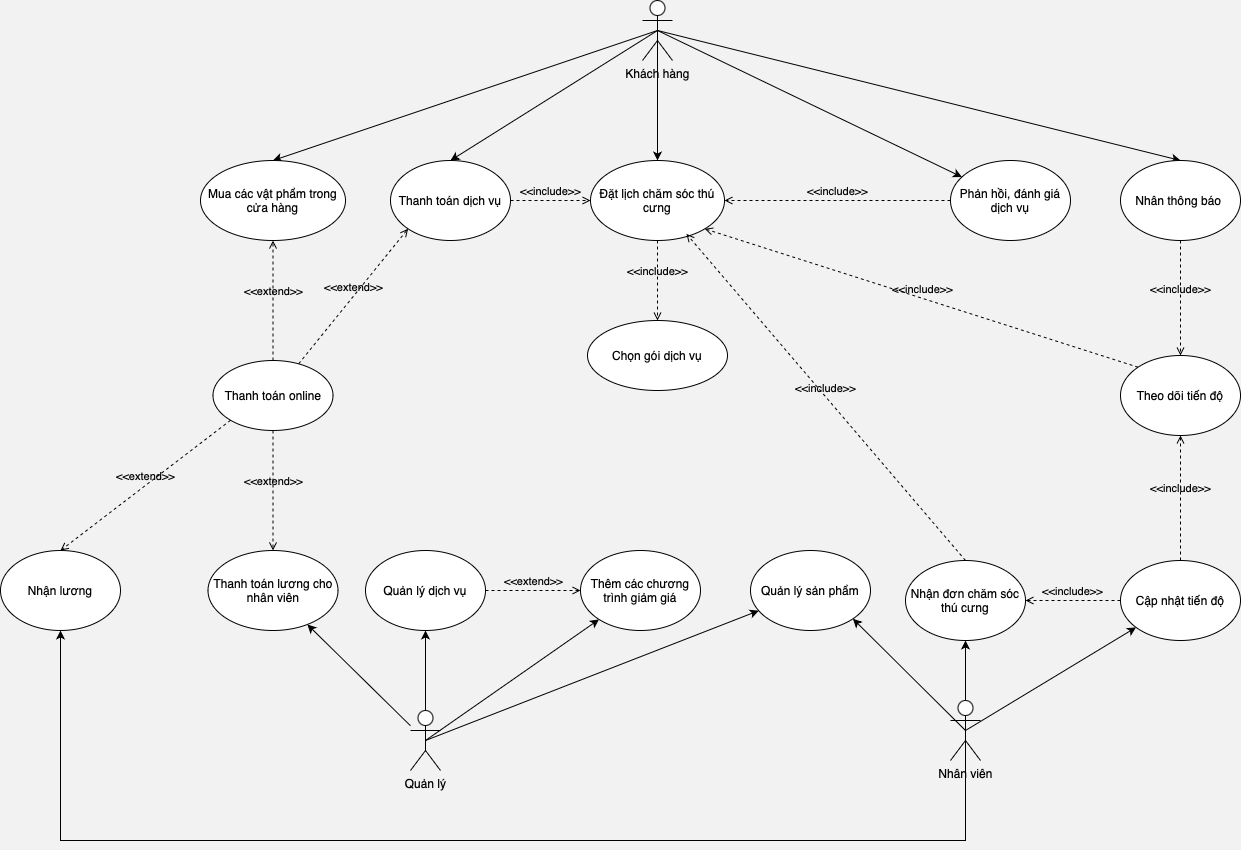

The diagram above was exported from draw.io. Its source (the exported page's mxGraphModel, read from the mxfile embedded in the PNG):
<mxGraphModel dx="1859" dy="2064" grid="1" gridSize="10" guides="1" tooltips="1" connect="1" arrows="1" fold="1" page="1" pageScale="1" pageWidth="827" pageHeight="1169" background="#F2F2F2" math="0" shadow="0">
  <root>
    <mxCell id="0" />
    <mxCell id="1" parent="0" />
    <mxCell id="zzwKe_m0Knqh_6ffZUZ3-10" value="" style="rounded=0;orthogonalLoop=1;jettySize=auto;html=1;entryX=0.5;entryY=0;entryDx=0;entryDy=0;exitX=0.5;exitY=0.5;exitDx=0;exitDy=0;exitPerimeter=0;" parent="1" source="vxex-HyFdPmQzXg7TvSN-1" target="zzwKe_m0Knqh_6ffZUZ3-9" edge="1">
      <mxGeometry relative="1" as="geometry" />
    </mxCell>
    <mxCell id="zzwKe_m0Knqh_6ffZUZ3-12" value="" style="rounded=0;orthogonalLoop=1;jettySize=auto;html=1;entryX=0.5;entryY=0;entryDx=0;entryDy=0;exitX=0.5;exitY=0.5;exitDx=0;exitDy=0;exitPerimeter=0;" parent="1" source="vxex-HyFdPmQzXg7TvSN-1" target="zzwKe_m0Knqh_6ffZUZ3-11" edge="1">
      <mxGeometry relative="1" as="geometry" />
    </mxCell>
    <mxCell id="zzwKe_m0Knqh_6ffZUZ3-17" style="rounded=0;orthogonalLoop=1;jettySize=auto;html=1;exitX=0.5;exitY=0.5;exitDx=0;exitDy=0;exitPerimeter=0;entryX=0.5;entryY=0;entryDx=0;entryDy=0;" parent="1" source="vxex-HyFdPmQzXg7TvSN-1" target="zzwKe_m0Knqh_6ffZUZ3-18" edge="1">
      <mxGeometry relative="1" as="geometry">
        <mxPoint x="420" y="310" as="targetPoint" />
      </mxGeometry>
    </mxCell>
    <mxCell id="zzwKe_m0Knqh_6ffZUZ3-47" style="rounded=0;orthogonalLoop=1;jettySize=auto;html=1;exitX=0.5;exitY=0.5;exitDx=0;exitDy=0;exitPerimeter=0;entryX=0.5;entryY=0;entryDx=0;entryDy=0;" parent="1" source="vxex-HyFdPmQzXg7TvSN-1" target="vxex-HyFdPmQzXg7TvSN-12" edge="1">
      <mxGeometry relative="1" as="geometry" />
    </mxCell>
    <mxCell id="zzwKe_m0Knqh_6ffZUZ3-55" style="rounded=0;orthogonalLoop=1;jettySize=auto;html=1;exitX=0.5;exitY=0.5;exitDx=0;exitDy=0;exitPerimeter=0;" parent="1" source="vxex-HyFdPmQzXg7TvSN-1" target="zzwKe_m0Knqh_6ffZUZ3-35" edge="1">
      <mxGeometry relative="1" as="geometry" />
    </mxCell>
    <mxCell id="vxex-HyFdPmQzXg7TvSN-1" value="Khách hàng" style="shape=umlActor;verticalLabelPosition=bottom;verticalAlign=top;html=1;outlineConnect=0;" parent="1" vertex="1">
      <mxGeometry x="232" y="-20" width="30" height="60" as="geometry" />
    </mxCell>
    <mxCell id="zzwKe_m0Knqh_6ffZUZ3-64" style="rounded=0;orthogonalLoop=1;jettySize=auto;html=1;exitX=0.5;exitY=0.5;exitDx=0;exitDy=0;exitPerimeter=0;entryX=1;entryY=1;entryDx=0;entryDy=0;" parent="1" source="vxex-HyFdPmQzXg7TvSN-8" target="zzwKe_m0Knqh_6ffZUZ3-59" edge="1">
      <mxGeometry relative="1" as="geometry" />
    </mxCell>
    <mxCell id="zzwKe_m0Knqh_6ffZUZ3-65" style="rounded=0;orthogonalLoop=1;jettySize=auto;html=1;exitX=0.5;exitY=0.5;exitDx=0;exitDy=0;exitPerimeter=0;" parent="1" source="vxex-HyFdPmQzXg7TvSN-8" target="zzwKe_m0Knqh_6ffZUZ3-66" edge="1">
      <mxGeometry relative="1" as="geometry">
        <mxPoint x="700" y="610" as="targetPoint" />
      </mxGeometry>
    </mxCell>
    <mxCell id="zzwKe_m0Knqh_6ffZUZ3-69" style="rounded=0;orthogonalLoop=1;jettySize=auto;html=1;exitX=0.5;exitY=0.5;exitDx=0;exitDy=0;exitPerimeter=0;" parent="1" source="vxex-HyFdPmQzXg7TvSN-8" target="zzwKe_m0Knqh_6ffZUZ3-70" edge="1">
      <mxGeometry relative="1" as="geometry">
        <mxPoint x="760" y="640" as="targetPoint" />
      </mxGeometry>
    </mxCell>
    <mxCell id="DUcdvajf9uyUia83Muo0-17" style="edgeStyle=orthogonalEdgeStyle;rounded=0;orthogonalLoop=1;jettySize=auto;html=1;exitX=0.5;exitY=0.5;exitDx=0;exitDy=0;exitPerimeter=0;entryX=0.5;entryY=1;entryDx=0;entryDy=0;" edge="1" parent="1" source="vxex-HyFdPmQzXg7TvSN-8" target="DUcdvajf9uyUia83Muo0-16">
      <mxGeometry relative="1" as="geometry">
        <mxPoint x="-330" y="620" as="targetPoint" />
        <Array as="points">
          <mxPoint x="555" y="820" />
          <mxPoint x="-350" y="820" />
        </Array>
      </mxGeometry>
    </mxCell>
    <mxCell id="vxex-HyFdPmQzXg7TvSN-8" value="Nhân viên" style="shape=umlActor;verticalLabelPosition=bottom;verticalAlign=top;html=1;outlineConnect=0;" parent="1" vertex="1">
      <mxGeometry x="540" y="680" width="30" height="60" as="geometry" />
    </mxCell>
    <mxCell id="zzwKe_m0Knqh_6ffZUZ3-26" value="" style="rounded=0;orthogonalLoop=1;jettySize=auto;html=1;" parent="1" source="vxex-HyFdPmQzXg7TvSN-10" target="zzwKe_m0Knqh_6ffZUZ3-25" edge="1">
      <mxGeometry relative="1" as="geometry" />
    </mxCell>
    <mxCell id="zzwKe_m0Knqh_6ffZUZ3-56" style="rounded=0;orthogonalLoop=1;jettySize=auto;html=1;exitX=0.5;exitY=0.5;exitDx=0;exitDy=0;exitPerimeter=0;" parent="1" source="vxex-HyFdPmQzXg7TvSN-10" target="zzwKe_m0Knqh_6ffZUZ3-57" edge="1">
      <mxGeometry relative="1" as="geometry">
        <mxPoint x="-50.00000000000023" y="600" as="targetPoint" />
      </mxGeometry>
    </mxCell>
    <mxCell id="zzwKe_m0Knqh_6ffZUZ3-58" style="rounded=0;orthogonalLoop=1;jettySize=auto;html=1;exitX=0.5;exitY=0.5;exitDx=0;exitDy=0;exitPerimeter=0;" parent="1" source="vxex-HyFdPmQzXg7TvSN-10" target="zzwKe_m0Knqh_6ffZUZ3-59" edge="1">
      <mxGeometry relative="1" as="geometry">
        <mxPoint x="400" y="630" as="targetPoint" />
      </mxGeometry>
    </mxCell>
    <mxCell id="DUcdvajf9uyUia83Muo0-4" style="rounded=0;orthogonalLoop=1;jettySize=auto;html=1;exitX=0.5;exitY=0.5;exitDx=0;exitDy=0;exitPerimeter=0;" edge="1" parent="1" source="vxex-HyFdPmQzXg7TvSN-10" target="DUcdvajf9uyUia83Muo0-5">
      <mxGeometry relative="1" as="geometry">
        <mxPoint x="279.9999999999998" y="610" as="targetPoint" />
      </mxGeometry>
    </mxCell>
    <mxCell id="vxex-HyFdPmQzXg7TvSN-10" value="Quản lý" style="shape=umlActor;verticalLabelPosition=bottom;verticalAlign=top;html=1;outlineConnect=0;" parent="1" vertex="1">
      <mxGeometry y="690" width="30" height="60" as="geometry" />
    </mxCell>
    <mxCell id="vxex-HyFdPmQzXg7TvSN-12" value="Đặt lịch chăm sóc thú cưng" style="ellipse;whiteSpace=wrap;html=1;verticalAlign=middle;" parent="1" vertex="1">
      <mxGeometry x="180" y="140" width="134" height="80" as="geometry" />
    </mxCell>
    <mxCell id="vxex-HyFdPmQzXg7TvSN-14" value="Chọn gói dịch vụ" style="ellipse;whiteSpace=wrap;html=1;verticalAlign=middle;" parent="1" vertex="1">
      <mxGeometry x="177" y="300" width="140" height="70" as="geometry" />
    </mxCell>
    <mxCell id="vxex-HyFdPmQzXg7TvSN-17" value="&amp;lt;&amp;lt;include&amp;gt;&amp;gt;" style="html=1;verticalAlign=bottom;labelBackgroundColor=none;endArrow=open;endFill=0;dashed=1;rounded=0;exitX=0.5;exitY=1;exitDx=0;exitDy=0;entryX=0.5;entryY=0;entryDx=0;entryDy=0;" parent="1" source="vxex-HyFdPmQzXg7TvSN-12" target="vxex-HyFdPmQzXg7TvSN-14" edge="1">
      <mxGeometry width="160" relative="1" as="geometry">
        <mxPoint x="488" y="280" as="sourcePoint" />
        <mxPoint x="440" y="280.0000000000002" as="targetPoint" />
      </mxGeometry>
    </mxCell>
    <mxCell id="zzwKe_m0Knqh_6ffZUZ3-3" value="Theo dõi tiến độ" style="ellipse;whiteSpace=wrap;html=1;" parent="1" vertex="1">
      <mxGeometry x="710" y="335" width="120" height="80" as="geometry" />
    </mxCell>
    <mxCell id="zzwKe_m0Knqh_6ffZUZ3-9" value="Nhân thông báo&amp;nbsp;" style="ellipse;whiteSpace=wrap;html=1;verticalAlign=middle;" parent="1" vertex="1">
      <mxGeometry x="710" y="140" width="120" height="80" as="geometry" />
    </mxCell>
    <mxCell id="zzwKe_m0Knqh_6ffZUZ3-11" value="Mua các vật phẩm trong cửa hàng" style="ellipse;whiteSpace=wrap;html=1;verticalAlign=middle;" parent="1" vertex="1">
      <mxGeometry x="-210" y="140" width="145" height="80" as="geometry" />
    </mxCell>
    <mxCell id="zzwKe_m0Knqh_6ffZUZ3-18" value="Thanh toán dịch vụ" style="ellipse;whiteSpace=wrap;html=1;" parent="1" vertex="1">
      <mxGeometry x="-20" y="140" width="120" height="80" as="geometry" />
    </mxCell>
    <mxCell id="zzwKe_m0Knqh_6ffZUZ3-20" value="Thanh toán online" style="ellipse;whiteSpace=wrap;html=1;" parent="1" vertex="1">
      <mxGeometry x="-197.5" y="340" width="120" height="70" as="geometry" />
    </mxCell>
    <mxCell id="zzwKe_m0Knqh_6ffZUZ3-23" value="&amp;lt;&amp;lt;extend&amp;gt;&amp;gt;" style="html=1;verticalAlign=bottom;labelBackgroundColor=none;endArrow=open;endFill=0;dashed=1;rounded=0;entryX=0;entryY=1;entryDx=0;entryDy=0;" parent="1" source="zzwKe_m0Knqh_6ffZUZ3-20" target="zzwKe_m0Knqh_6ffZUZ3-18" edge="1">
      <mxGeometry width="160" relative="1" as="geometry">
        <mxPoint x="100" y="490" as="sourcePoint" />
        <mxPoint x="260" y="490" as="targetPoint" />
      </mxGeometry>
    </mxCell>
    <mxCell id="zzwKe_m0Knqh_6ffZUZ3-24" value="&amp;lt;&amp;lt;extend&amp;gt;&amp;gt;" style="html=1;verticalAlign=bottom;labelBackgroundColor=none;endArrow=open;endFill=0;dashed=1;rounded=0;entryX=0.5;entryY=1;entryDx=0;entryDy=0;exitX=0.5;exitY=0;exitDx=0;exitDy=0;" parent="1" source="zzwKe_m0Knqh_6ffZUZ3-20" target="zzwKe_m0Knqh_6ffZUZ3-11" edge="1">
      <mxGeometry width="160" relative="1" as="geometry">
        <mxPoint x="449" y="505" as="sourcePoint" />
        <mxPoint x="359" y="375" as="targetPoint" />
      </mxGeometry>
    </mxCell>
    <mxCell id="zzwKe_m0Knqh_6ffZUZ3-25" value="Thanh toán lương cho nhân viên" style="ellipse;whiteSpace=wrap;html=1;verticalAlign=middle;" parent="1" vertex="1">
      <mxGeometry x="-202.5" y="530" width="130" height="80" as="geometry" />
    </mxCell>
    <mxCell id="zzwKe_m0Knqh_6ffZUZ3-27" value="&amp;lt;&amp;lt;extend&amp;gt;&amp;gt;" style="html=1;verticalAlign=bottom;labelBackgroundColor=none;endArrow=open;endFill=0;dashed=1;rounded=0;entryX=0.5;entryY=0;entryDx=0;entryDy=0;exitX=0.5;exitY=1;exitDx=0;exitDy=0;" parent="1" source="zzwKe_m0Knqh_6ffZUZ3-20" target="zzwKe_m0Knqh_6ffZUZ3-25" edge="1">
      <mxGeometry width="160" relative="1" as="geometry">
        <mxPoint x="230" y="470" as="sourcePoint" />
        <mxPoint x="313" y="390" as="targetPoint" />
      </mxGeometry>
    </mxCell>
    <mxCell id="zzwKe_m0Knqh_6ffZUZ3-34" value="&amp;lt;&amp;lt;include&amp;gt;&amp;gt;" style="html=1;verticalAlign=bottom;labelBackgroundColor=none;endArrow=open;endFill=0;dashed=1;rounded=0;exitX=0;exitY=0.5;exitDx=0;exitDy=0;entryX=1;entryY=0.5;entryDx=0;entryDy=0;" parent="1" source="zzwKe_m0Knqh_6ffZUZ3-35" target="vxex-HyFdPmQzXg7TvSN-12" edge="1">
      <mxGeometry width="160" relative="1" as="geometry">
        <mxPoint x="249.29" y="110" as="sourcePoint" />
        <mxPoint x="370" y="170" as="targetPoint" />
      </mxGeometry>
    </mxCell>
    <mxCell id="zzwKe_m0Knqh_6ffZUZ3-35" value="Phản hồi, đánh giá dịch vụ" style="ellipse;whiteSpace=wrap;html=1;" parent="1" vertex="1">
      <mxGeometry x="540" y="140" width="120" height="80" as="geometry" />
    </mxCell>
    <mxCell id="zzwKe_m0Knqh_6ffZUZ3-49" value="&amp;lt;&amp;lt;include&amp;gt;&amp;gt;" style="html=1;verticalAlign=bottom;labelBackgroundColor=none;endArrow=open;endFill=0;dashed=1;rounded=0;exitX=0.5;exitY=1;exitDx=0;exitDy=0;entryX=0.5;entryY=0;entryDx=0;entryDy=0;" parent="1" source="zzwKe_m0Knqh_6ffZUZ3-9" target="zzwKe_m0Knqh_6ffZUZ3-3" edge="1">
      <mxGeometry width="160" relative="1" as="geometry">
        <mxPoint x="267" y="230" as="sourcePoint" />
        <mxPoint x="267" y="300" as="targetPoint" />
      </mxGeometry>
    </mxCell>
    <mxCell id="zzwKe_m0Knqh_6ffZUZ3-51" value="&amp;lt;&amp;lt;include&amp;gt;&amp;gt;" style="html=1;verticalAlign=bottom;labelBackgroundColor=none;endArrow=open;endFill=0;dashed=1;rounded=0;exitX=0;exitY=0;exitDx=0;exitDy=0;entryX=1;entryY=1;entryDx=0;entryDy=0;" parent="1" source="zzwKe_m0Knqh_6ffZUZ3-3" target="vxex-HyFdPmQzXg7TvSN-12" edge="1">
      <mxGeometry width="160" relative="1" as="geometry">
        <mxPoint x="754" y="240" as="sourcePoint" />
        <mxPoint x="754" y="340" as="targetPoint" />
      </mxGeometry>
    </mxCell>
    <mxCell id="zzwKe_m0Knqh_6ffZUZ3-54" value="&amp;lt;&amp;lt;include&amp;gt;&amp;gt;" style="html=1;verticalAlign=bottom;labelBackgroundColor=none;endArrow=open;endFill=0;dashed=1;rounded=0;exitX=1;exitY=0.5;exitDx=0;exitDy=0;entryX=0;entryY=0.5;entryDx=0;entryDy=0;" parent="1" source="zzwKe_m0Knqh_6ffZUZ3-18" target="vxex-HyFdPmQzXg7TvSN-12" edge="1">
      <mxGeometry width="160" relative="1" as="geometry">
        <mxPoint x="530" y="380" as="sourcePoint" />
        <mxPoint x="530" y="480" as="targetPoint" />
      </mxGeometry>
    </mxCell>
    <mxCell id="zzwKe_m0Knqh_6ffZUZ3-57" value="Quản lý dịch vụ" style="ellipse;whiteSpace=wrap;html=1;" parent="1" vertex="1">
      <mxGeometry x="-45.00000000000023" y="530" width="120" height="80" as="geometry" />
    </mxCell>
    <mxCell id="zzwKe_m0Knqh_6ffZUZ3-59" value="Quản lý sản phẩm" style="ellipse;whiteSpace=wrap;html=1;" parent="1" vertex="1">
      <mxGeometry x="340" y="530" width="120" height="80" as="geometry" />
    </mxCell>
    <mxCell id="zzwKe_m0Knqh_6ffZUZ3-66" value="Nhận đơn chăm sóc thú cưng" style="ellipse;whiteSpace=wrap;html=1;" parent="1" vertex="1">
      <mxGeometry x="495" y="540" width="120" height="80" as="geometry" />
    </mxCell>
    <mxCell id="zzwKe_m0Knqh_6ffZUZ3-68" value="&amp;lt;&amp;lt;include&amp;gt;&amp;gt;" style="html=1;verticalAlign=bottom;labelBackgroundColor=none;endArrow=open;endFill=0;dashed=1;rounded=0;exitX=0.5;exitY=0;exitDx=0;exitDy=0;entryX=0.716;entryY=0.917;entryDx=0;entryDy=0;entryPerimeter=0;" parent="1" source="zzwKe_m0Knqh_6ffZUZ3-66" target="vxex-HyFdPmQzXg7TvSN-12" edge="1">
      <mxGeometry width="160" relative="1" as="geometry">
        <mxPoint x="712" y="372" as="sourcePoint" />
        <mxPoint x="454" y="228" as="targetPoint" />
      </mxGeometry>
    </mxCell>
    <mxCell id="zzwKe_m0Knqh_6ffZUZ3-70" value="Cập nhật tiến độ" style="ellipse;whiteSpace=wrap;html=1;" parent="1" vertex="1">
      <mxGeometry x="710" y="540" width="120" height="80" as="geometry" />
    </mxCell>
    <mxCell id="zzwKe_m0Knqh_6ffZUZ3-71" value="&amp;lt;&amp;lt;include&amp;gt;&amp;gt;" style="html=1;verticalAlign=bottom;labelBackgroundColor=none;endArrow=open;endFill=0;dashed=1;rounded=0;exitX=0;exitY=0.5;exitDx=0;exitDy=0;entryX=1;entryY=0.5;entryDx=0;entryDy=0;" parent="1" source="zzwKe_m0Knqh_6ffZUZ3-70" target="zzwKe_m0Knqh_6ffZUZ3-66" edge="1">
      <mxGeometry width="160" relative="1" as="geometry">
        <mxPoint x="722" y="382" as="sourcePoint" />
        <mxPoint x="464" y="238" as="targetPoint" />
      </mxGeometry>
    </mxCell>
    <mxCell id="DUcdvajf9uyUia83Muo0-1" value="&amp;lt;&amp;lt;include&amp;gt;&amp;gt;" style="html=1;verticalAlign=bottom;labelBackgroundColor=none;endArrow=open;endFill=0;dashed=1;rounded=0;exitX=0.5;exitY=0;exitDx=0;exitDy=0;entryX=0.5;entryY=1;entryDx=0;entryDy=0;" edge="1" parent="1" source="zzwKe_m0Knqh_6ffZUZ3-70" target="zzwKe_m0Knqh_6ffZUZ3-3">
      <mxGeometry width="160" relative="1" as="geometry">
        <mxPoint x="750" y="590" as="sourcePoint" />
        <mxPoint x="670" y="590" as="targetPoint" />
      </mxGeometry>
    </mxCell>
    <mxCell id="DUcdvajf9uyUia83Muo0-5" value="Thêm các chương trình giảm giá" style="ellipse;whiteSpace=wrap;html=1;" vertex="1" parent="1">
      <mxGeometry x="169.99999999999977" y="530" width="120" height="80" as="geometry" />
    </mxCell>
    <mxCell id="DUcdvajf9uyUia83Muo0-12" value="&amp;lt;&amp;lt;extend&amp;gt;&amp;gt;" style="html=1;verticalAlign=bottom;labelBackgroundColor=none;endArrow=open;endFill=0;dashed=1;rounded=0;exitX=1;exitY=0.5;exitDx=0;exitDy=0;entryX=0;entryY=0.5;entryDx=0;entryDy=0;" edge="1" parent="1" source="zzwKe_m0Knqh_6ffZUZ3-57" target="DUcdvajf9uyUia83Muo0-5">
      <mxGeometry width="160" relative="1" as="geometry">
        <mxPoint x="98" y="440" as="sourcePoint" />
        <mxPoint x="180" y="410" as="targetPoint" />
      </mxGeometry>
    </mxCell>
    <mxCell id="DUcdvajf9uyUia83Muo0-16" value="Nhận lương" style="ellipse;whiteSpace=wrap;html=1;" vertex="1" parent="1">
      <mxGeometry x="-410" y="530" width="120" height="80" as="geometry" />
    </mxCell>
    <mxCell id="DUcdvajf9uyUia83Muo0-18" value="&amp;lt;&amp;lt;extend&amp;gt;&amp;gt;" style="html=1;verticalAlign=bottom;labelBackgroundColor=none;endArrow=open;endFill=0;dashed=1;rounded=0;entryX=0.5;entryY=0;entryDx=0;entryDy=0;exitX=0;exitY=1;exitDx=0;exitDy=0;" edge="1" parent="1" source="zzwKe_m0Knqh_6ffZUZ3-20" target="DUcdvajf9uyUia83Muo0-16">
      <mxGeometry width="160" relative="1" as="geometry">
        <mxPoint x="-127" y="420" as="sourcePoint" />
        <mxPoint x="-127" y="540" as="targetPoint" />
      </mxGeometry>
    </mxCell>
  </root>
</mxGraphModel>